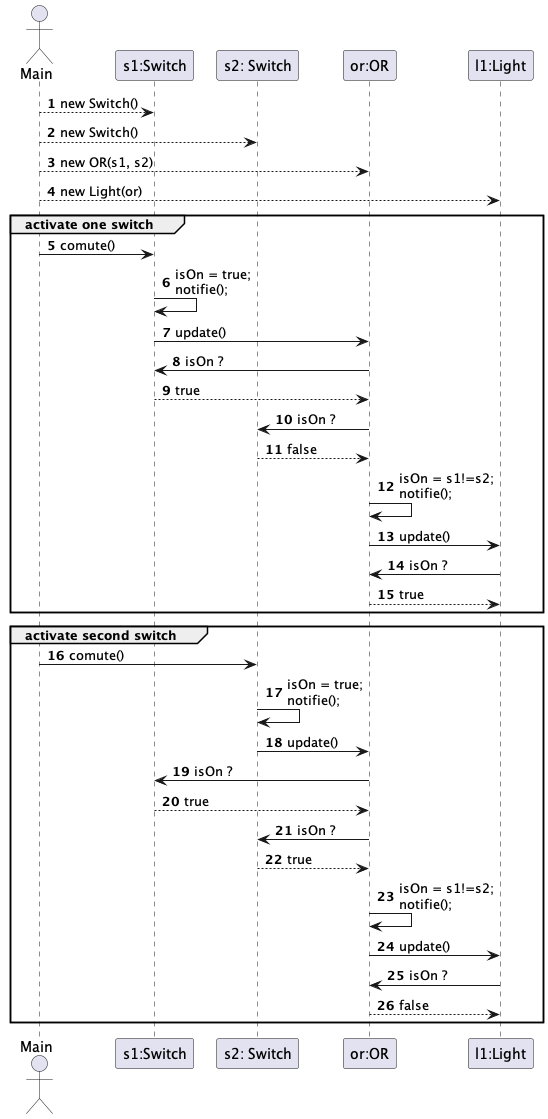

The diagram above was rendered by PlantUML. Its source (embedded in the PNG):
@startuml

autonumber

actor Main as m
participant "s1:Switch" as s1
participant "s2: Switch" as s2
participant "or:OR" as or
participant "l1:Light" as l1


m --> s1 : new Switch()
m --> s2 : new Switch()
m --> or : new OR(s1, s2)
m --> l1 : new Light(or)

group activate one switch
    m -> s1 : comute()
    s1 -> s1 : isOn = true;\nnotifie();
    s1 -> or : update()
    or -> s1 : isOn ?
    s1 --> or : true
    or -> s2 : isOn ?
    s2 --> or : false
    or -> or : isOn = s1!=s2;\nnotifie();
    or -> l1 : update()
    l1 -> or : isOn ?
    or --> l1 : true
end

group activate second switch
    m -> s2 : comute()
    s2 -> s2 : isOn = true;\nnotifie();
    s2 -> or : update()
    or -> s1 : isOn ?
    s1 --> or : true
    or -> s2 : isOn ?
    s2 --> or : true
    or -> or : isOn = s1!=s2;\nnotifie();
    or -> l1 : update()
    l1 -> or : isOn ?
    or --> l1 : false
end


@enduml